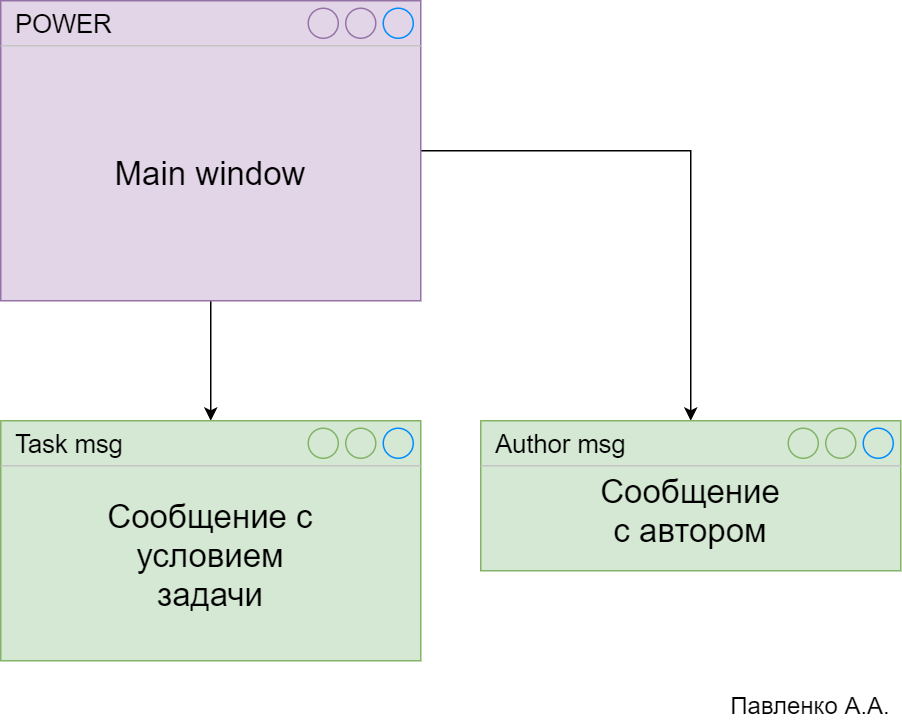

The diagram above was exported from draw.io. Its source (the exported page's mxGraphModel, read from the mxfile embedded in the PNG):
<mxGraphModel dx="1381" dy="764" grid="1" gridSize="10" guides="1" tooltips="1" connect="1" arrows="1" fold="1" page="1" pageScale="1" pageWidth="850" pageHeight="1100" math="0" shadow="0">
  <root>
    <mxCell id="0" />
    <mxCell id="1" parent="0" />
    <mxCell id="GxTMXCvUCe4RcwAz9_Vh-10" style="edgeStyle=orthogonalEdgeStyle;rounded=0;orthogonalLoop=1;jettySize=auto;html=1;fontSize=22;" edge="1" parent="1" source="GxTMXCvUCe4RcwAz9_Vh-2" target="GxTMXCvUCe4RcwAz9_Vh-4">
      <mxGeometry relative="1" as="geometry" />
    </mxCell>
    <mxCell id="GxTMXCvUCe4RcwAz9_Vh-11" style="edgeStyle=orthogonalEdgeStyle;rounded=0;orthogonalLoop=1;jettySize=auto;html=1;fontSize=22;" edge="1" parent="1" source="GxTMXCvUCe4RcwAz9_Vh-2" target="GxTMXCvUCe4RcwAz9_Vh-7">
      <mxGeometry relative="1" as="geometry" />
    </mxCell>
    <mxCell id="GxTMXCvUCe4RcwAz9_Vh-2" value="POWER" style="strokeWidth=1;shadow=0;dashed=0;align=center;html=1;shape=mxgraph.mockup.containers.window;align=left;verticalAlign=top;spacingLeft=8;strokeColor2=#008cff;strokeColor3=#c4c4c4;mainText=;fontSize=17;labelBackgroundColor=none;fillColor=#e1d5e7;strokeColor=#9673a6;" vertex="1" parent="1">
      <mxGeometry x="40" y="40" width="280" height="200" as="geometry" />
    </mxCell>
    <mxCell id="GxTMXCvUCe4RcwAz9_Vh-3" value="Main window" style="text;html=1;strokeColor=none;fillColor=none;align=center;verticalAlign=middle;whiteSpace=wrap;rounded=0;fontSize=22;" vertex="1" parent="1">
      <mxGeometry x="50" y="80" width="260" height="150" as="geometry" />
    </mxCell>
    <mxCell id="GxTMXCvUCe4RcwAz9_Vh-4" value="Author msg" style="strokeWidth=1;shadow=0;dashed=0;align=center;html=1;shape=mxgraph.mockup.containers.window;align=left;verticalAlign=top;spacingLeft=8;strokeColor2=#008cff;strokeColor3=#c4c4c4;mainText=;fontSize=17;labelBackgroundColor=none;fillColor=#d5e8d4;strokeColor=#82b366;" vertex="1" parent="1">
      <mxGeometry x="360" y="320" width="280" height="100" as="geometry" />
    </mxCell>
    <mxCell id="GxTMXCvUCe4RcwAz9_Vh-6" value="Сообщение с автором" style="text;html=1;strokeColor=none;fillColor=none;align=center;verticalAlign=middle;whiteSpace=wrap;rounded=0;fontSize=22;" vertex="1" parent="1">
      <mxGeometry x="440" y="370" width="120" height="20" as="geometry" />
    </mxCell>
    <mxCell id="GxTMXCvUCe4RcwAz9_Vh-7" value="Task msg" style="strokeWidth=1;shadow=0;dashed=0;align=center;html=1;shape=mxgraph.mockup.containers.window;align=left;verticalAlign=top;spacingLeft=8;strokeColor2=#008cff;strokeColor3=#c4c4c4;mainText=;fontSize=17;labelBackgroundColor=none;fillColor=#d5e8d4;strokeColor=#82b366;" vertex="1" parent="1">
      <mxGeometry x="40" y="320" width="280" height="160" as="geometry" />
    </mxCell>
    <mxCell id="GxTMXCvUCe4RcwAz9_Vh-8" value="Сообщение с условием задачи" style="text;html=1;strokeColor=none;fillColor=none;align=center;verticalAlign=middle;whiteSpace=wrap;rounded=0;fontSize=22;" vertex="1" parent="1">
      <mxGeometry x="105" y="400" width="150" height="20" as="geometry" />
    </mxCell>
    <mxCell id="GxTMXCvUCe4RcwAz9_Vh-12" value="Павленко А.А." style="text;html=1;strokeColor=none;fillColor=none;align=center;verticalAlign=middle;whiteSpace=wrap;rounded=0;fontSize=16;" vertex="1" parent="1">
      <mxGeometry x="520" y="500" width="120" height="20" as="geometry" />
    </mxCell>
  </root>
</mxGraphModel>